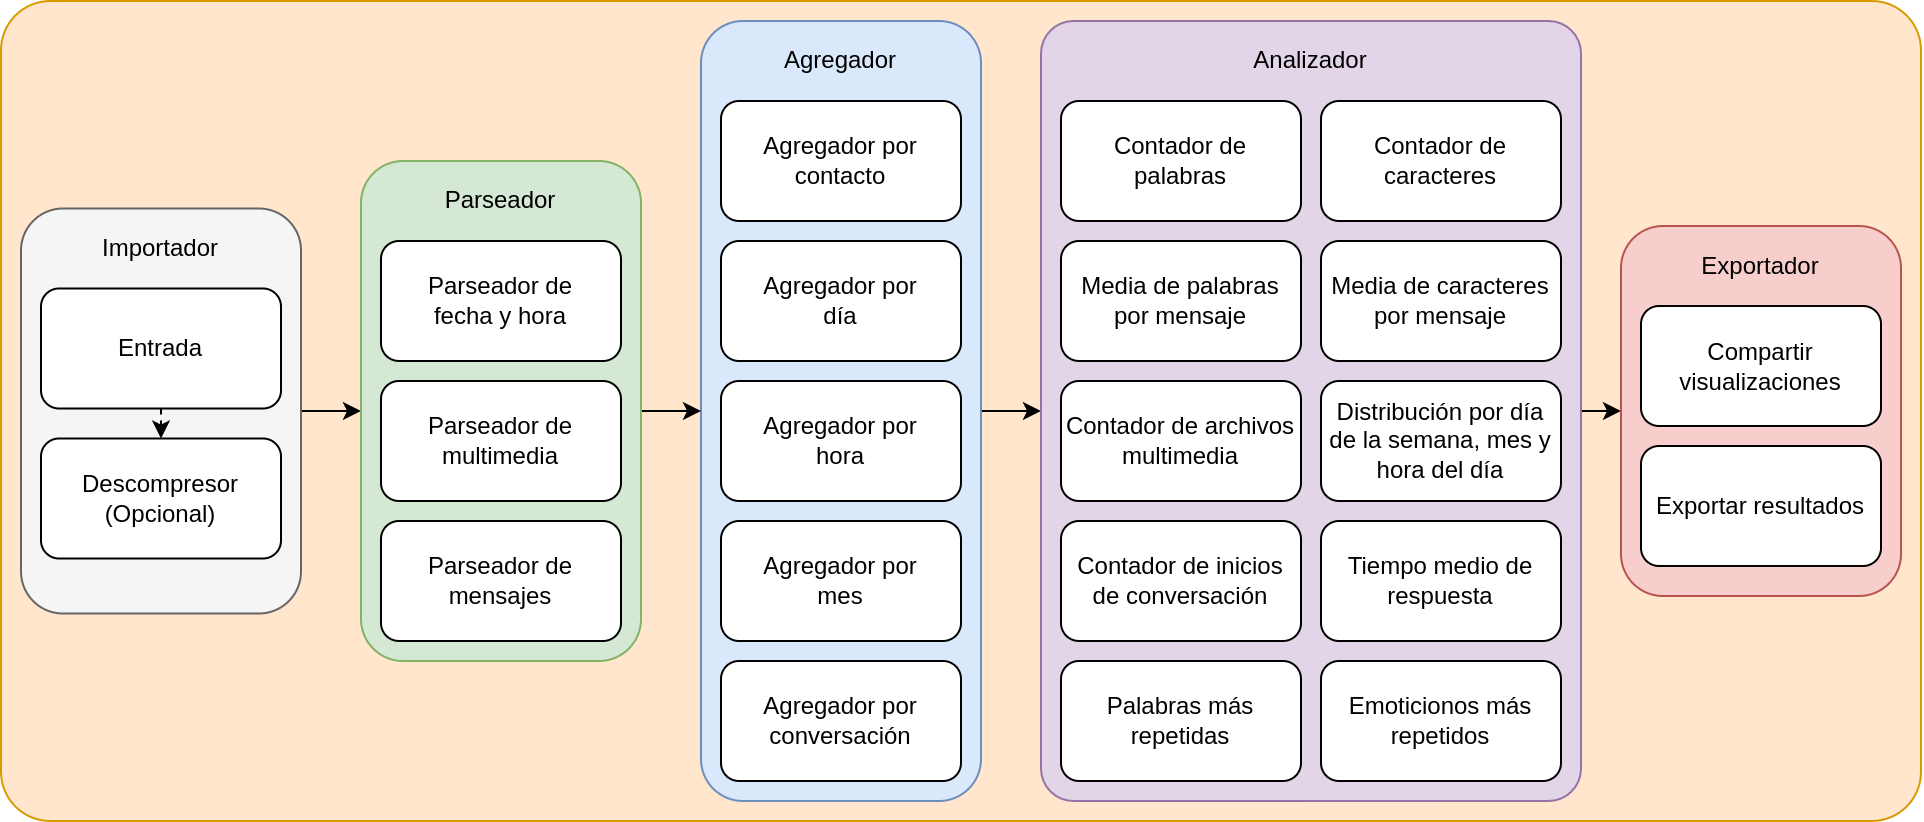

The diagram above was exported from draw.io. Its source (the exported page's mxGraphModel, read from the mxfile embedded in the PNG):
<mxGraphModel dx="1183" dy="634" grid="1" gridSize="10" guides="1" tooltips="1" connect="1" arrows="1" fold="1" page="1" pageScale="1" pageWidth="850" pageHeight="1100" math="0" shadow="0">
  <root>
    <mxCell id="0" />
    <mxCell id="1" parent="0" />
    <mxCell id="NLb7tGumRR6h9XGw8Hz4-1" value="" style="rounded=1;whiteSpace=wrap;html=1;fillColor=#ffe6cc;strokeColor=#d79b00;arcSize=6;" parent="1" vertex="1">
      <mxGeometry x="260" y="220" width="960" height="410" as="geometry" />
    </mxCell>
    <mxCell id="6S8ba9EJoyJkVyr0GDv2-22" style="edgeStyle=orthogonalEdgeStyle;rounded=0;orthogonalLoop=1;jettySize=auto;html=1;exitX=1;exitY=0.5;exitDx=0;exitDy=0;entryX=0;entryY=0.5;entryDx=0;entryDy=0;" edge="1" parent="1" source="6S8ba9EJoyJkVyr0GDv2-20" target="NLb7tGumRR6h9XGw8Hz4-14">
      <mxGeometry relative="1" as="geometry" />
    </mxCell>
    <mxCell id="6S8ba9EJoyJkVyr0GDv2-20" value="" style="rounded=1;whiteSpace=wrap;html=1;fillColor=#f5f5f5;strokeColor=#666666;fontColor=#333333;" vertex="1" parent="1">
      <mxGeometry x="270" y="323.75" width="140" height="202.5" as="geometry" />
    </mxCell>
    <mxCell id="6S8ba9EJoyJkVyr0GDv2-21" value="Importador" style="text;html=1;strokeColor=none;fillColor=none;align=center;verticalAlign=middle;whiteSpace=wrap;rounded=0;" vertex="1" parent="1">
      <mxGeometry x="310" y="323.75" width="60" height="40" as="geometry" />
    </mxCell>
    <mxCell id="NLb7tGumRR6h9XGw8Hz4-2" value="Descompresor&lt;br&gt;(Opcional)" style="rounded=1;whiteSpace=wrap;html=1;" parent="1" vertex="1">
      <mxGeometry x="280" y="438.75" width="120" height="60" as="geometry" />
    </mxCell>
    <mxCell id="NLb7tGumRR6h9XGw8Hz4-31" style="edgeStyle=orthogonalEdgeStyle;rounded=0;orthogonalLoop=1;jettySize=auto;html=1;exitX=0.5;exitY=1;exitDx=0;exitDy=0;entryX=0.5;entryY=0;entryDx=0;entryDy=0;dashed=1;" parent="1" source="NLb7tGumRR6h9XGw8Hz4-3" target="NLb7tGumRR6h9XGw8Hz4-2" edge="1">
      <mxGeometry relative="1" as="geometry" />
    </mxCell>
    <mxCell id="NLb7tGumRR6h9XGw8Hz4-3" value="Entrada" style="rounded=1;whiteSpace=wrap;html=1;" parent="1" vertex="1">
      <mxGeometry x="280" y="363.75" width="120" height="60" as="geometry" />
    </mxCell>
    <mxCell id="6S8ba9EJoyJkVyr0GDv2-17" style="edgeStyle=orthogonalEdgeStyle;rounded=0;orthogonalLoop=1;jettySize=auto;html=1;exitX=1;exitY=0.5;exitDx=0;exitDy=0;entryX=0;entryY=0.5;entryDx=0;entryDy=0;" edge="1" parent="1" source="NLb7tGumRR6h9XGw8Hz4-9" target="NLb7tGumRR6h9XGw8Hz4-21">
      <mxGeometry relative="1" as="geometry" />
    </mxCell>
    <mxCell id="NLb7tGumRR6h9XGw8Hz4-9" value="" style="rounded=1;whiteSpace=wrap;html=1;fillColor=#dae8fc;strokeColor=#6c8ebf;" parent="1" vertex="1">
      <mxGeometry x="610" y="230" width="140" height="390" as="geometry" />
    </mxCell>
    <mxCell id="NLb7tGumRR6h9XGw8Hz4-10" value="Agregador por contacto" style="rounded=1;whiteSpace=wrap;html=1;" parent="1" vertex="1">
      <mxGeometry x="620" y="270" width="120" height="60" as="geometry" />
    </mxCell>
    <mxCell id="NLb7tGumRR6h9XGw8Hz4-11" value="Agregador por&lt;br&gt;día" style="rounded=1;whiteSpace=wrap;html=1;" parent="1" vertex="1">
      <mxGeometry x="620" y="340" width="120" height="60" as="geometry" />
    </mxCell>
    <mxCell id="NLb7tGumRR6h9XGw8Hz4-12" value="Agregador por&lt;br&gt;hora" style="rounded=1;whiteSpace=wrap;html=1;" parent="1" vertex="1">
      <mxGeometry x="620" y="410" width="120" height="60" as="geometry" />
    </mxCell>
    <mxCell id="NLb7tGumRR6h9XGw8Hz4-13" value="Agregador por&lt;br&gt;mes" style="rounded=1;whiteSpace=wrap;html=1;" parent="1" vertex="1">
      <mxGeometry x="620" y="480" width="120" height="60" as="geometry" />
    </mxCell>
    <mxCell id="6S8ba9EJoyJkVyr0GDv2-18" style="edgeStyle=orthogonalEdgeStyle;rounded=0;orthogonalLoop=1;jettySize=auto;html=1;exitX=1;exitY=0.5;exitDx=0;exitDy=0;entryX=0;entryY=0.5;entryDx=0;entryDy=0;" edge="1" parent="1" source="NLb7tGumRR6h9XGw8Hz4-14" target="NLb7tGumRR6h9XGw8Hz4-9">
      <mxGeometry relative="1" as="geometry" />
    </mxCell>
    <mxCell id="NLb7tGumRR6h9XGw8Hz4-14" value="" style="rounded=1;whiteSpace=wrap;html=1;fillColor=#d5e8d4;strokeColor=#82b366;" parent="1" vertex="1">
      <mxGeometry x="440" y="300" width="140" height="250" as="geometry" />
    </mxCell>
    <mxCell id="NLb7tGumRR6h9XGw8Hz4-15" value="Parseador de&lt;br&gt;fecha y hora" style="rounded=1;whiteSpace=wrap;html=1;" parent="1" vertex="1">
      <mxGeometry x="450" y="340" width="120" height="60" as="geometry" />
    </mxCell>
    <mxCell id="NLb7tGumRR6h9XGw8Hz4-16" value="Parseador de&lt;br&gt;multimedia" style="rounded=1;whiteSpace=wrap;html=1;" parent="1" vertex="1">
      <mxGeometry x="450" y="410" width="120" height="60" as="geometry" />
    </mxCell>
    <mxCell id="NLb7tGumRR6h9XGw8Hz4-17" value="Parseador de mensajes" style="rounded=1;whiteSpace=wrap;html=1;" parent="1" vertex="1">
      <mxGeometry x="450" y="480" width="120" height="60" as="geometry" />
    </mxCell>
    <mxCell id="NLb7tGumRR6h9XGw8Hz4-19" value="Parseador" style="text;html=1;strokeColor=none;fillColor=none;align=center;verticalAlign=middle;whiteSpace=wrap;rounded=0;" parent="1" vertex="1">
      <mxGeometry x="480" y="300" width="60" height="40" as="geometry" />
    </mxCell>
    <mxCell id="NLb7tGumRR6h9XGw8Hz4-20" value="Agregador" style="text;html=1;strokeColor=none;fillColor=none;align=center;verticalAlign=middle;whiteSpace=wrap;rounded=0;" parent="1" vertex="1">
      <mxGeometry x="650" y="230" width="60" height="40" as="geometry" />
    </mxCell>
    <mxCell id="6S8ba9EJoyJkVyr0GDv2-16" style="edgeStyle=orthogonalEdgeStyle;rounded=0;orthogonalLoop=1;jettySize=auto;html=1;exitX=1;exitY=0.5;exitDx=0;exitDy=0;entryX=0;entryY=0.5;entryDx=0;entryDy=0;" edge="1" parent="1" source="NLb7tGumRR6h9XGw8Hz4-21" target="6S8ba9EJoyJkVyr0GDv2-9">
      <mxGeometry relative="1" as="geometry" />
    </mxCell>
    <mxCell id="NLb7tGumRR6h9XGw8Hz4-21" value="" style="rounded=1;whiteSpace=wrap;html=1;fillColor=#e1d5e7;strokeColor=#9673a6;arcSize=6;" parent="1" vertex="1">
      <mxGeometry x="780" y="230" width="270" height="390" as="geometry" />
    </mxCell>
    <mxCell id="NLb7tGumRR6h9XGw8Hz4-22" value="Contador de&lt;br&gt;palabras" style="rounded=1;whiteSpace=wrap;html=1;" parent="1" vertex="1">
      <mxGeometry x="790" y="270" width="120" height="60" as="geometry" />
    </mxCell>
    <mxCell id="NLb7tGumRR6h9XGw8Hz4-23" value="Contador de caracteres" style="rounded=1;whiteSpace=wrap;html=1;" parent="1" vertex="1">
      <mxGeometry x="920" y="270" width="120" height="60" as="geometry" />
    </mxCell>
    <mxCell id="NLb7tGumRR6h9XGw8Hz4-24" value="Media de palabras por mensaje" style="rounded=1;whiteSpace=wrap;html=1;" parent="1" vertex="1">
      <mxGeometry x="790" y="340" width="120" height="60" as="geometry" />
    </mxCell>
    <mxCell id="NLb7tGumRR6h9XGw8Hz4-25" value="Media de caracteres por mensaje" style="rounded=1;whiteSpace=wrap;html=1;" parent="1" vertex="1">
      <mxGeometry x="920" y="340" width="120" height="60" as="geometry" />
    </mxCell>
    <mxCell id="NLb7tGumRR6h9XGw8Hz4-26" value="Analizador" style="text;html=1;strokeColor=none;fillColor=none;align=center;verticalAlign=middle;whiteSpace=wrap;rounded=0;" parent="1" vertex="1">
      <mxGeometry x="885" y="230" width="60" height="40" as="geometry" />
    </mxCell>
    <mxCell id="NLb7tGumRR6h9XGw8Hz4-33" value="Contador de archivos multimedia" style="rounded=1;whiteSpace=wrap;html=1;" parent="1" vertex="1">
      <mxGeometry x="790" y="410" width="120" height="60" as="geometry" />
    </mxCell>
    <mxCell id="NLb7tGumRR6h9XGw8Hz4-35" value="Distribución por día de la semana, mes y hora del día" style="rounded=1;whiteSpace=wrap;html=1;" parent="1" vertex="1">
      <mxGeometry x="920" y="410" width="120" height="60" as="geometry" />
    </mxCell>
    <mxCell id="6S8ba9EJoyJkVyr0GDv2-1" value="Agregador por&lt;br&gt;conversación" style="rounded=1;whiteSpace=wrap;html=1;" vertex="1" parent="1">
      <mxGeometry x="620" y="550" width="120" height="60" as="geometry" />
    </mxCell>
    <mxCell id="6S8ba9EJoyJkVyr0GDv2-3" value="Palabras más repetidas" style="rounded=1;whiteSpace=wrap;html=1;" vertex="1" parent="1">
      <mxGeometry x="790" y="550" width="120" height="60" as="geometry" />
    </mxCell>
    <mxCell id="6S8ba9EJoyJkVyr0GDv2-4" value="Emoticionos más repetidos" style="rounded=1;whiteSpace=wrap;html=1;" vertex="1" parent="1">
      <mxGeometry x="920" y="550" width="120" height="60" as="geometry" />
    </mxCell>
    <mxCell id="6S8ba9EJoyJkVyr0GDv2-9" value="" style="rounded=1;whiteSpace=wrap;html=1;fillColor=#f8cecc;strokeColor=#b85450;" vertex="1" parent="1">
      <mxGeometry x="1070" y="332.5" width="140" height="185" as="geometry" />
    </mxCell>
    <mxCell id="6S8ba9EJoyJkVyr0GDv2-10" value="Compartir visualizaciones" style="rounded=1;whiteSpace=wrap;html=1;" vertex="1" parent="1">
      <mxGeometry x="1080" y="372.5" width="120" height="60" as="geometry" />
    </mxCell>
    <mxCell id="6S8ba9EJoyJkVyr0GDv2-11" value="Exportar resultados" style="rounded=1;whiteSpace=wrap;html=1;" vertex="1" parent="1">
      <mxGeometry x="1080" y="442.5" width="120" height="60" as="geometry" />
    </mxCell>
    <mxCell id="6S8ba9EJoyJkVyr0GDv2-13" value="Exportador" style="text;html=1;strokeColor=none;fillColor=none;align=center;verticalAlign=middle;whiteSpace=wrap;rounded=0;" vertex="1" parent="1">
      <mxGeometry x="1110" y="332.5" width="60" height="40" as="geometry" />
    </mxCell>
    <mxCell id="6S8ba9EJoyJkVyr0GDv2-14" value="Contador de inicios de conversación" style="rounded=1;whiteSpace=wrap;html=1;" vertex="1" parent="1">
      <mxGeometry x="790" y="480" width="120" height="60" as="geometry" />
    </mxCell>
    <mxCell id="6S8ba9EJoyJkVyr0GDv2-15" value="Tiempo medio de respuesta" style="rounded=1;whiteSpace=wrap;html=1;" vertex="1" parent="1">
      <mxGeometry x="920" y="480" width="120" height="60" as="geometry" />
    </mxCell>
  </root>
</mxGraphModel>